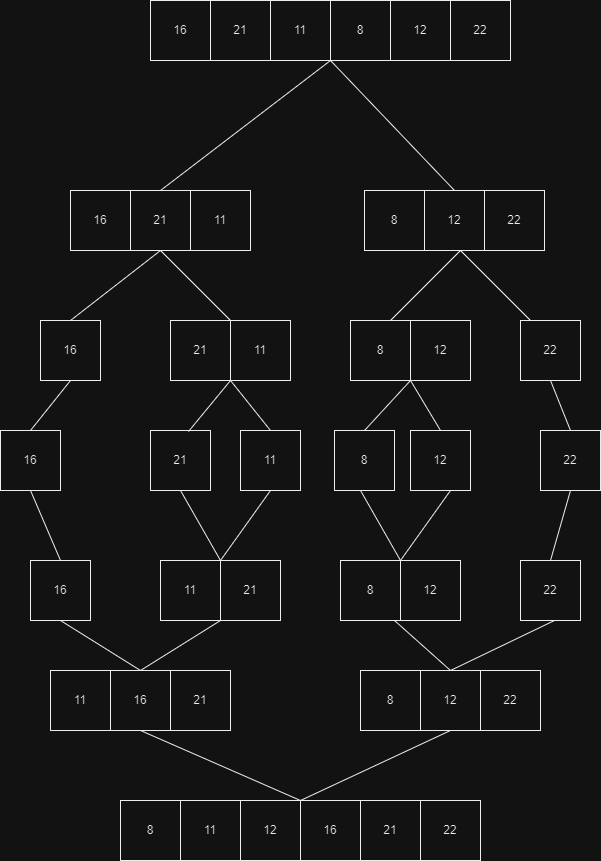

The diagram above was exported from draw.io. Its source (the exported page's mxGraphModel, read from the mxfile embedded in the PNG):
<mxGraphModel dx="880" dy="522" grid="1" gridSize="10" guides="1" tooltips="1" connect="1" arrows="1" fold="1" page="1" pageScale="1" pageWidth="827" pageHeight="1169" math="0" shadow="0">
  <root>
    <mxCell id="0" />
    <mxCell id="1" parent="0" />
    <mxCell id="dC8IFUC1e-Q1-MUVqIBC-2" value="" style="rounded=0;whiteSpace=wrap;html=1;" vertex="1" parent="1">
      <mxGeometry x="200" y="110" width="360" height="60" as="geometry" />
    </mxCell>
    <mxCell id="dC8IFUC1e-Q1-MUVqIBC-3" value="16" style="rounded=0;whiteSpace=wrap;html=1;" vertex="1" parent="1">
      <mxGeometry x="200" y="110" width="60" height="60" as="geometry" />
    </mxCell>
    <mxCell id="dC8IFUC1e-Q1-MUVqIBC-4" value="21" style="rounded=0;whiteSpace=wrap;html=1;" vertex="1" parent="1">
      <mxGeometry x="260" y="110" width="60" height="60" as="geometry" />
    </mxCell>
    <mxCell id="dC8IFUC1e-Q1-MUVqIBC-5" value="11" style="rounded=0;whiteSpace=wrap;html=1;" vertex="1" parent="1">
      <mxGeometry x="320" y="110" width="60" height="60" as="geometry" />
    </mxCell>
    <mxCell id="dC8IFUC1e-Q1-MUVqIBC-6" value="8" style="rounded=0;whiteSpace=wrap;html=1;" vertex="1" parent="1">
      <mxGeometry x="380" y="110" width="60" height="60" as="geometry" />
    </mxCell>
    <mxCell id="dC8IFUC1e-Q1-MUVqIBC-7" value="12" style="rounded=0;whiteSpace=wrap;html=1;" vertex="1" parent="1">
      <mxGeometry x="440" y="110" width="60" height="60" as="geometry" />
    </mxCell>
    <mxCell id="dC8IFUC1e-Q1-MUVqIBC-8" value="22" style="rounded=0;whiteSpace=wrap;html=1;" vertex="1" parent="1">
      <mxGeometry x="500" y="110" width="60" height="60" as="geometry" />
    </mxCell>
    <mxCell id="dC8IFUC1e-Q1-MUVqIBC-9" value="" style="endArrow=none;html=1;rounded=0;entryX=0;entryY=1;entryDx=0;entryDy=0;exitX=0.5;exitY=0;exitDx=0;exitDy=0;" edge="1" parent="1" source="dC8IFUC1e-Q1-MUVqIBC-12" target="dC8IFUC1e-Q1-MUVqIBC-6">
      <mxGeometry width="50" height="50" relative="1" as="geometry">
        <mxPoint x="220" y="300" as="sourcePoint" />
        <mxPoint x="440" y="250" as="targetPoint" />
      </mxGeometry>
    </mxCell>
    <mxCell id="dC8IFUC1e-Q1-MUVqIBC-10" value="" style="endArrow=none;html=1;rounded=0;entryX=0;entryY=1;entryDx=0;entryDy=0;exitX=0.5;exitY=0;exitDx=0;exitDy=0;" edge="1" parent="1" source="dC8IFUC1e-Q1-MUVqIBC-15" target="dC8IFUC1e-Q1-MUVqIBC-6">
      <mxGeometry width="50" height="50" relative="1" as="geometry">
        <mxPoint x="490" y="290" as="sourcePoint" />
        <mxPoint x="560" y="210" as="targetPoint" />
      </mxGeometry>
    </mxCell>
    <mxCell id="dC8IFUC1e-Q1-MUVqIBC-11" value="16" style="rounded=0;whiteSpace=wrap;html=1;" vertex="1" parent="1">
      <mxGeometry x="120" y="300" width="60" height="60" as="geometry" />
    </mxCell>
    <mxCell id="dC8IFUC1e-Q1-MUVqIBC-12" value="21" style="rounded=0;whiteSpace=wrap;html=1;" vertex="1" parent="1">
      <mxGeometry x="180" y="300" width="60" height="60" as="geometry" />
    </mxCell>
    <mxCell id="dC8IFUC1e-Q1-MUVqIBC-13" value="11" style="rounded=0;whiteSpace=wrap;html=1;" vertex="1" parent="1">
      <mxGeometry x="240" y="300" width="60" height="60" as="geometry" />
    </mxCell>
    <mxCell id="dC8IFUC1e-Q1-MUVqIBC-14" value="8" style="rounded=0;whiteSpace=wrap;html=1;" vertex="1" parent="1">
      <mxGeometry x="414" y="300" width="60" height="60" as="geometry" />
    </mxCell>
    <mxCell id="dC8IFUC1e-Q1-MUVqIBC-15" value="12" style="rounded=0;whiteSpace=wrap;html=1;" vertex="1" parent="1">
      <mxGeometry x="474" y="300" width="60" height="60" as="geometry" />
    </mxCell>
    <mxCell id="dC8IFUC1e-Q1-MUVqIBC-16" value="22" style="rounded=0;whiteSpace=wrap;html=1;" vertex="1" parent="1">
      <mxGeometry x="534" y="300" width="60" height="60" as="geometry" />
    </mxCell>
    <mxCell id="dC8IFUC1e-Q1-MUVqIBC-17" value="16" style="rounded=0;whiteSpace=wrap;html=1;" vertex="1" parent="1">
      <mxGeometry x="90" y="430" width="60" height="60" as="geometry" />
    </mxCell>
    <mxCell id="dC8IFUC1e-Q1-MUVqIBC-18" value="21" style="rounded=0;whiteSpace=wrap;html=1;" vertex="1" parent="1">
      <mxGeometry x="220" y="430" width="60" height="60" as="geometry" />
    </mxCell>
    <mxCell id="dC8IFUC1e-Q1-MUVqIBC-19" value="11" style="rounded=0;whiteSpace=wrap;html=1;" vertex="1" parent="1">
      <mxGeometry x="280" y="430" width="60" height="60" as="geometry" />
    </mxCell>
    <mxCell id="dC8IFUC1e-Q1-MUVqIBC-20" value="8" style="rounded=0;whiteSpace=wrap;html=1;" vertex="1" parent="1">
      <mxGeometry x="400" y="430" width="60" height="60" as="geometry" />
    </mxCell>
    <mxCell id="dC8IFUC1e-Q1-MUVqIBC-21" value="12" style="rounded=0;whiteSpace=wrap;html=1;" vertex="1" parent="1">
      <mxGeometry x="460" y="430" width="60" height="60" as="geometry" />
    </mxCell>
    <mxCell id="dC8IFUC1e-Q1-MUVqIBC-22" value="22" style="rounded=0;whiteSpace=wrap;html=1;" vertex="1" parent="1">
      <mxGeometry x="570" y="430" width="60" height="60" as="geometry" />
    </mxCell>
    <mxCell id="dC8IFUC1e-Q1-MUVqIBC-23" value="" style="endArrow=none;html=1;rounded=0;entryX=0.5;entryY=1;entryDx=0;entryDy=0;exitX=0.5;exitY=0;exitDx=0;exitDy=0;" edge="1" parent="1" source="dC8IFUC1e-Q1-MUVqIBC-17" target="dC8IFUC1e-Q1-MUVqIBC-12">
      <mxGeometry width="50" height="50" relative="1" as="geometry">
        <mxPoint x="180" y="430" as="sourcePoint" />
        <mxPoint x="230" y="380" as="targetPoint" />
      </mxGeometry>
    </mxCell>
    <mxCell id="dC8IFUC1e-Q1-MUVqIBC-24" value="" style="endArrow=none;html=1;rounded=0;exitX=1;exitY=0;exitDx=0;exitDy=0;entryX=0.5;entryY=1;entryDx=0;entryDy=0;" edge="1" parent="1" source="dC8IFUC1e-Q1-MUVqIBC-18" target="dC8IFUC1e-Q1-MUVqIBC-12">
      <mxGeometry width="50" height="50" relative="1" as="geometry">
        <mxPoint x="150" y="440" as="sourcePoint" />
        <mxPoint x="220" y="370" as="targetPoint" />
      </mxGeometry>
    </mxCell>
    <mxCell id="dC8IFUC1e-Q1-MUVqIBC-25" value="" style="endArrow=none;html=1;rounded=0;entryX=0.5;entryY=1;entryDx=0;entryDy=0;exitX=0.5;exitY=0;exitDx=0;exitDy=0;" edge="1" parent="1">
      <mxGeometry width="50" height="50" relative="1" as="geometry">
        <mxPoint x="440" y="430" as="sourcePoint" />
        <mxPoint x="510" y="360" as="targetPoint" />
      </mxGeometry>
    </mxCell>
    <mxCell id="dC8IFUC1e-Q1-MUVqIBC-26" value="" style="endArrow=none;html=1;rounded=0;exitX=1;exitY=0;exitDx=0;exitDy=0;entryX=0.5;entryY=1;entryDx=0;entryDy=0;" edge="1" parent="1">
      <mxGeometry width="50" height="50" relative="1" as="geometry">
        <mxPoint x="580" y="430" as="sourcePoint" />
        <mxPoint x="510" y="360" as="targetPoint" />
      </mxGeometry>
    </mxCell>
    <mxCell id="dC8IFUC1e-Q1-MUVqIBC-27" value="16" style="rounded=0;whiteSpace=wrap;html=1;" vertex="1" parent="1">
      <mxGeometry x="50" y="540" width="60" height="60" as="geometry" />
    </mxCell>
    <mxCell id="dC8IFUC1e-Q1-MUVqIBC-28" value="21" style="rounded=0;whiteSpace=wrap;html=1;" vertex="1" parent="1">
      <mxGeometry x="200" y="540" width="60" height="60" as="geometry" />
    </mxCell>
    <mxCell id="dC8IFUC1e-Q1-MUVqIBC-29" value="11" style="rounded=0;whiteSpace=wrap;html=1;" vertex="1" parent="1">
      <mxGeometry x="290" y="540" width="60" height="60" as="geometry" />
    </mxCell>
    <mxCell id="dC8IFUC1e-Q1-MUVqIBC-30" value="8" style="rounded=0;whiteSpace=wrap;html=1;" vertex="1" parent="1">
      <mxGeometry x="384" y="540" width="60" height="60" as="geometry" />
    </mxCell>
    <mxCell id="dC8IFUC1e-Q1-MUVqIBC-32" value="12" style="rounded=0;whiteSpace=wrap;html=1;" vertex="1" parent="1">
      <mxGeometry x="460" y="540" width="60" height="60" as="geometry" />
    </mxCell>
    <mxCell id="dC8IFUC1e-Q1-MUVqIBC-33" value="22" style="rounded=0;whiteSpace=wrap;html=1;" vertex="1" parent="1">
      <mxGeometry x="590" y="540" width="60" height="60" as="geometry" />
    </mxCell>
    <mxCell id="dC8IFUC1e-Q1-MUVqIBC-34" value="" style="endArrow=none;html=1;rounded=0;entryX=0;entryY=1;entryDx=0;entryDy=0;exitX=0.5;exitY=0;exitDx=0;exitDy=0;" edge="1" parent="1" source="dC8IFUC1e-Q1-MUVqIBC-30" target="dC8IFUC1e-Q1-MUVqIBC-21">
      <mxGeometry width="50" height="50" relative="1" as="geometry">
        <mxPoint x="390" y="500" as="sourcePoint" />
        <mxPoint x="440" y="450" as="targetPoint" />
      </mxGeometry>
    </mxCell>
    <mxCell id="dC8IFUC1e-Q1-MUVqIBC-35" value="" style="endArrow=none;html=1;rounded=0;entryX=0;entryY=1;entryDx=0;entryDy=0;exitX=0.5;exitY=0;exitDx=0;exitDy=0;" edge="1" parent="1" source="dC8IFUC1e-Q1-MUVqIBC-32" target="dC8IFUC1e-Q1-MUVqIBC-21">
      <mxGeometry width="50" height="50" relative="1" as="geometry">
        <mxPoint x="424" y="550" as="sourcePoint" />
        <mxPoint x="470" y="500" as="targetPoint" />
      </mxGeometry>
    </mxCell>
    <mxCell id="dC8IFUC1e-Q1-MUVqIBC-36" value="" style="endArrow=none;html=1;rounded=0;entryX=0.5;entryY=1;entryDx=0;entryDy=0;exitX=0.5;exitY=0;exitDx=0;exitDy=0;" edge="1" parent="1" source="dC8IFUC1e-Q1-MUVqIBC-33" target="dC8IFUC1e-Q1-MUVqIBC-22">
      <mxGeometry width="50" height="50" relative="1" as="geometry">
        <mxPoint x="660" y="560" as="sourcePoint" />
        <mxPoint x="630" y="510" as="targetPoint" />
        <Array as="points" />
      </mxGeometry>
    </mxCell>
    <mxCell id="dC8IFUC1e-Q1-MUVqIBC-37" value="" style="endArrow=none;html=1;rounded=0;entryX=0.5;entryY=1;entryDx=0;entryDy=0;exitX=0.5;exitY=0;exitDx=0;exitDy=0;" edge="1" parent="1" source="dC8IFUC1e-Q1-MUVqIBC-27" target="dC8IFUC1e-Q1-MUVqIBC-17">
      <mxGeometry width="50" height="50" relative="1" as="geometry">
        <mxPoint x="130" y="540" as="sourcePoint" />
        <mxPoint x="140" y="490" as="targetPoint" />
        <Array as="points" />
      </mxGeometry>
    </mxCell>
    <mxCell id="dC8IFUC1e-Q1-MUVqIBC-38" value="" style="endArrow=none;html=1;rounded=0;entryX=0;entryY=1;entryDx=0;entryDy=0;exitX=0.633;exitY=0.017;exitDx=0;exitDy=0;exitPerimeter=0;" edge="1" parent="1" source="dC8IFUC1e-Q1-MUVqIBC-28" target="dC8IFUC1e-Q1-MUVqIBC-19">
      <mxGeometry width="50" height="50" relative="1" as="geometry">
        <mxPoint x="240" y="560" as="sourcePoint" />
        <mxPoint x="250" y="510" as="targetPoint" />
        <Array as="points" />
      </mxGeometry>
    </mxCell>
    <mxCell id="dC8IFUC1e-Q1-MUVqIBC-39" value="" style="endArrow=none;html=1;rounded=0;entryX=0;entryY=1;entryDx=0;entryDy=0;exitX=0.5;exitY=0;exitDx=0;exitDy=0;" edge="1" parent="1" source="dC8IFUC1e-Q1-MUVqIBC-29" target="dC8IFUC1e-Q1-MUVqIBC-19">
      <mxGeometry width="50" height="50" relative="1" as="geometry">
        <mxPoint x="280" y="550" as="sourcePoint" />
        <mxPoint x="290" y="500" as="targetPoint" />
        <Array as="points" />
      </mxGeometry>
    </mxCell>
    <mxCell id="dC8IFUC1e-Q1-MUVqIBC-41" value="16" style="rounded=0;whiteSpace=wrap;html=1;" vertex="1" parent="1">
      <mxGeometry x="80" y="670" width="60" height="60" as="geometry" />
    </mxCell>
    <mxCell id="dC8IFUC1e-Q1-MUVqIBC-42" value="11" style="rounded=0;whiteSpace=wrap;html=1;" vertex="1" parent="1">
      <mxGeometry x="210" y="670" width="60" height="60" as="geometry" />
    </mxCell>
    <mxCell id="dC8IFUC1e-Q1-MUVqIBC-43" value="21" style="rounded=0;whiteSpace=wrap;html=1;" vertex="1" parent="1">
      <mxGeometry x="270" y="670" width="60" height="60" as="geometry" />
    </mxCell>
    <mxCell id="dC8IFUC1e-Q1-MUVqIBC-44" value="8" style="rounded=0;whiteSpace=wrap;html=1;" vertex="1" parent="1">
      <mxGeometry x="390" y="670" width="60" height="60" as="geometry" />
    </mxCell>
    <mxCell id="dC8IFUC1e-Q1-MUVqIBC-45" value="12" style="rounded=0;whiteSpace=wrap;html=1;" vertex="1" parent="1">
      <mxGeometry x="450" y="670" width="60" height="60" as="geometry" />
    </mxCell>
    <mxCell id="dC8IFUC1e-Q1-MUVqIBC-46" value="22" style="rounded=0;whiteSpace=wrap;html=1;" vertex="1" parent="1">
      <mxGeometry x="570" y="670" width="60" height="60" as="geometry" />
    </mxCell>
    <mxCell id="dC8IFUC1e-Q1-MUVqIBC-47" value="" style="endArrow=none;html=1;rounded=0;entryX=0.5;entryY=1;entryDx=0;entryDy=0;exitX=0.5;exitY=0;exitDx=0;exitDy=0;" edge="1" parent="1" source="dC8IFUC1e-Q1-MUVqIBC-41" target="dC8IFUC1e-Q1-MUVqIBC-27">
      <mxGeometry width="50" height="50" relative="1" as="geometry">
        <mxPoint x="20" y="670" as="sourcePoint" />
        <mxPoint x="70" y="620" as="targetPoint" />
      </mxGeometry>
    </mxCell>
    <mxCell id="dC8IFUC1e-Q1-MUVqIBC-48" value="" style="endArrow=none;html=1;rounded=0;exitX=0;exitY=0;exitDx=0;exitDy=0;exitPerimeter=0;entryX=0.5;entryY=1;entryDx=0;entryDy=0;" edge="1" parent="1" source="dC8IFUC1e-Q1-MUVqIBC-43" target="dC8IFUC1e-Q1-MUVqIBC-28">
      <mxGeometry width="50" height="50" relative="1" as="geometry">
        <mxPoint x="260" y="670" as="sourcePoint" />
        <mxPoint x="220" y="610" as="targetPoint" />
      </mxGeometry>
    </mxCell>
    <mxCell id="dC8IFUC1e-Q1-MUVqIBC-49" value="" style="endArrow=none;html=1;rounded=0;entryX=0.5;entryY=1;entryDx=0;entryDy=0;exitX=0;exitY=0;exitDx=0;exitDy=0;" edge="1" parent="1" source="dC8IFUC1e-Q1-MUVqIBC-43" target="dC8IFUC1e-Q1-MUVqIBC-29">
      <mxGeometry width="50" height="50" relative="1" as="geometry">
        <mxPoint x="325" y="690" as="sourcePoint" />
        <mxPoint x="295" y="620" as="targetPoint" />
      </mxGeometry>
    </mxCell>
    <mxCell id="dC8IFUC1e-Q1-MUVqIBC-50" value="" style="endArrow=none;html=1;rounded=0;exitX=0;exitY=0;exitDx=0;exitDy=0;exitPerimeter=0;entryX=0.5;entryY=1;entryDx=0;entryDy=0;" edge="1" parent="1">
      <mxGeometry width="50" height="50" relative="1" as="geometry">
        <mxPoint x="450" y="670" as="sourcePoint" />
        <mxPoint x="410" y="600" as="targetPoint" />
      </mxGeometry>
    </mxCell>
    <mxCell id="dC8IFUC1e-Q1-MUVqIBC-51" value="" style="endArrow=none;html=1;rounded=0;entryX=0.5;entryY=1;entryDx=0;entryDy=0;exitX=0;exitY=0;exitDx=0;exitDy=0;" edge="1" parent="1">
      <mxGeometry width="50" height="50" relative="1" as="geometry">
        <mxPoint x="450" y="670" as="sourcePoint" />
        <mxPoint x="500" y="600" as="targetPoint" />
      </mxGeometry>
    </mxCell>
    <mxCell id="dC8IFUC1e-Q1-MUVqIBC-54" value="" style="endArrow=none;html=1;rounded=0;entryX=0.5;entryY=1;entryDx=0;entryDy=0;exitX=0.5;exitY=0;exitDx=0;exitDy=0;" edge="1" parent="1" source="dC8IFUC1e-Q1-MUVqIBC-46" target="dC8IFUC1e-Q1-MUVqIBC-33">
      <mxGeometry width="50" height="50" relative="1" as="geometry">
        <mxPoint x="670" y="690" as="sourcePoint" />
        <mxPoint x="640" y="620" as="targetPoint" />
      </mxGeometry>
    </mxCell>
    <mxCell id="dC8IFUC1e-Q1-MUVqIBC-55" value="11" style="rounded=0;whiteSpace=wrap;html=1;" vertex="1" parent="1">
      <mxGeometry x="100" y="780" width="60" height="60" as="geometry" />
    </mxCell>
    <mxCell id="dC8IFUC1e-Q1-MUVqIBC-56" value="16" style="rounded=0;whiteSpace=wrap;html=1;" vertex="1" parent="1">
      <mxGeometry x="160" y="780" width="60" height="60" as="geometry" />
    </mxCell>
    <mxCell id="dC8IFUC1e-Q1-MUVqIBC-57" value="21" style="rounded=0;whiteSpace=wrap;html=1;" vertex="1" parent="1">
      <mxGeometry x="220" y="780" width="60" height="60" as="geometry" />
    </mxCell>
    <mxCell id="dC8IFUC1e-Q1-MUVqIBC-58" value="8" style="rounded=0;whiteSpace=wrap;html=1;" vertex="1" parent="1">
      <mxGeometry x="410" y="780" width="60" height="60" as="geometry" />
    </mxCell>
    <mxCell id="dC8IFUC1e-Q1-MUVqIBC-59" value="12" style="rounded=0;whiteSpace=wrap;html=1;" vertex="1" parent="1">
      <mxGeometry x="470" y="780" width="60" height="60" as="geometry" />
    </mxCell>
    <mxCell id="dC8IFUC1e-Q1-MUVqIBC-60" value="22" style="rounded=0;whiteSpace=wrap;html=1;" vertex="1" parent="1">
      <mxGeometry x="530" y="780" width="60" height="60" as="geometry" />
    </mxCell>
    <mxCell id="dC8IFUC1e-Q1-MUVqIBC-61" value="" style="endArrow=none;html=1;rounded=0;entryX=0.5;entryY=1;entryDx=0;entryDy=0;exitX=0.5;exitY=0;exitDx=0;exitDy=0;" edge="1" parent="1" source="dC8IFUC1e-Q1-MUVqIBC-56" target="dC8IFUC1e-Q1-MUVqIBC-41">
      <mxGeometry width="50" height="50" relative="1" as="geometry">
        <mxPoint x="40" y="820" as="sourcePoint" />
        <mxPoint x="90" y="770" as="targetPoint" />
      </mxGeometry>
    </mxCell>
    <mxCell id="dC8IFUC1e-Q1-MUVqIBC-62" value="" style="endArrow=none;html=1;rounded=0;entryX=0;entryY=1;entryDx=0;entryDy=0;exitX=0.5;exitY=0;exitDx=0;exitDy=0;" edge="1" parent="1" source="dC8IFUC1e-Q1-MUVqIBC-56" target="dC8IFUC1e-Q1-MUVqIBC-43">
      <mxGeometry width="50" height="50" relative="1" as="geometry">
        <mxPoint x="350" y="800" as="sourcePoint" />
        <mxPoint x="270" y="750" as="targetPoint" />
      </mxGeometry>
    </mxCell>
    <mxCell id="dC8IFUC1e-Q1-MUVqIBC-63" value="" style="endArrow=none;html=1;rounded=0;entryX=0.5;entryY=1;entryDx=0;entryDy=0;exitX=0.5;exitY=0;exitDx=0;exitDy=0;" edge="1" parent="1" source="dC8IFUC1e-Q1-MUVqIBC-59">
      <mxGeometry width="50" height="50" relative="1" as="geometry">
        <mxPoint x="524" y="780" as="sourcePoint" />
        <mxPoint x="444" y="730" as="targetPoint" />
      </mxGeometry>
    </mxCell>
    <mxCell id="dC8IFUC1e-Q1-MUVqIBC-64" value="" style="endArrow=none;html=1;rounded=0;entryX=0;entryY=1;entryDx=0;entryDy=0;exitX=0.5;exitY=0;exitDx=0;exitDy=0;" edge="1" parent="1" source="dC8IFUC1e-Q1-MUVqIBC-59">
      <mxGeometry width="50" height="50" relative="1" as="geometry">
        <mxPoint x="524" y="780" as="sourcePoint" />
        <mxPoint x="604" y="730" as="targetPoint" />
      </mxGeometry>
    </mxCell>
    <mxCell id="dC8IFUC1e-Q1-MUVqIBC-65" value="8" style="rounded=0;whiteSpace=wrap;html=1;" vertex="1" parent="1">
      <mxGeometry x="170" y="910" width="60" height="60" as="geometry" />
    </mxCell>
    <mxCell id="dC8IFUC1e-Q1-MUVqIBC-66" value="11" style="rounded=0;whiteSpace=wrap;html=1;" vertex="1" parent="1">
      <mxGeometry x="230" y="910" width="60" height="60" as="geometry" />
    </mxCell>
    <mxCell id="dC8IFUC1e-Q1-MUVqIBC-67" value="12" style="rounded=0;whiteSpace=wrap;html=1;" vertex="1" parent="1">
      <mxGeometry x="290" y="910" width="60" height="60" as="geometry" />
    </mxCell>
    <mxCell id="dC8IFUC1e-Q1-MUVqIBC-68" value="16" style="rounded=0;whiteSpace=wrap;html=1;" vertex="1" parent="1">
      <mxGeometry x="350" y="910" width="60" height="60" as="geometry" />
    </mxCell>
    <mxCell id="dC8IFUC1e-Q1-MUVqIBC-69" value="21" style="rounded=0;whiteSpace=wrap;html=1;" vertex="1" parent="1">
      <mxGeometry x="410" y="910" width="60" height="60" as="geometry" />
    </mxCell>
    <mxCell id="dC8IFUC1e-Q1-MUVqIBC-70" value="22" style="rounded=0;whiteSpace=wrap;html=1;" vertex="1" parent="1">
      <mxGeometry x="470" y="910" width="60" height="60" as="geometry" />
    </mxCell>
    <mxCell id="dC8IFUC1e-Q1-MUVqIBC-77" value="" style="endArrow=none;html=1;rounded=0;entryX=0.5;entryY=1;entryDx=0;entryDy=0;exitX=0.5;exitY=0;exitDx=0;exitDy=0;" edge="1" parent="1" target="dC8IFUC1e-Q1-MUVqIBC-56">
      <mxGeometry width="50" height="50" relative="1" as="geometry">
        <mxPoint x="350" y="910" as="sourcePoint" />
        <mxPoint x="270" y="860" as="targetPoint" />
      </mxGeometry>
    </mxCell>
    <mxCell id="dC8IFUC1e-Q1-MUVqIBC-78" value="" style="endArrow=none;html=1;rounded=0;entryX=0.5;entryY=1;entryDx=0;entryDy=0;exitX=0.5;exitY=0;exitDx=0;exitDy=0;" edge="1" parent="1" target="dC8IFUC1e-Q1-MUVqIBC-59">
      <mxGeometry width="50" height="50" relative="1" as="geometry">
        <mxPoint x="350" y="910" as="sourcePoint" />
        <mxPoint x="430" y="860" as="targetPoint" />
      </mxGeometry>
    </mxCell>
  </root>
</mxGraphModel>